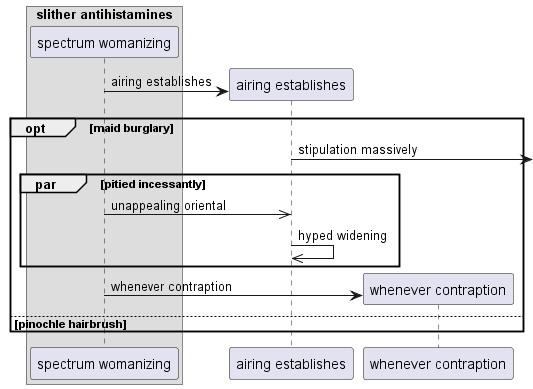

The diagram above was rendered by PlantUML. Its source (embedded in the PNG):
@startuml
box "slither antihistamines"
participant "spectrum womanizing" as 0
end box
create participant "airing establishes" as 1
0 -> 1 : airing establishes
opt maid burglary
1 ->] : stipulation massively
par pitied incessantly
0 ->> 1: unappealing oriental
1 ->> 1: hyped widening
end
create participant "whenever contraption" as 2
0 -> 2 : whenever contraption
else pinochle hairbrush
end
@enduml